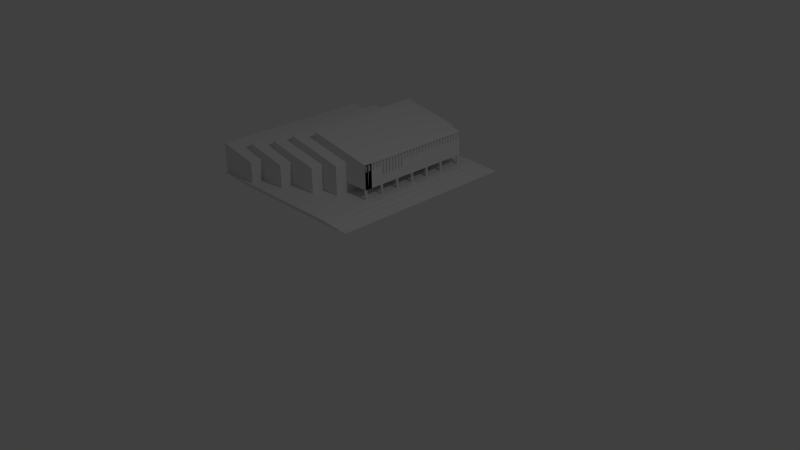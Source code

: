 # Source: BibliotecaCentral.blend  (saved by Blender 2.74.0; exported with 4.5.12 LTS)
import bpy
from mathutils import Matrix  # noqa: F401  (used for matrix-valued properties, if any)

bpy.ops.wm.read_factory_settings(use_empty=True)
scene = bpy.context.scene
scene.name = 'Scene'

# ---- collections
col_collection_1 = bpy.data.collections.new('Collection 1'); scene.collection.children.link(col_collection_1)

# ---- world
world_world = bpy.data.worlds.new('World'); scene.world = world_world
world_world.color = (0.05088, 0.05088, 0.05088)
world_world.use_sun_shadow = False
world_world.sun_shadow_jitter_overblur = 0.0
world_world.cycles.sampling_method = 'MANUAL'
world_world.cycles.sample_map_resolution = 256

# ---- cameras
cam_camera = bpy.data.cameras.new('Camera')
cam_camera.clip_end = 100.0
cam_camera.lens = 35.0
cam_camera.sensor_width = 32.0
cam_camera.sensor_height = 18.0
cam_camera.ortho_scale = 7.314
cam_camera.dof.focus_distance = 0.0
cam_camera.dof.aperture_fstop = 128.0

# ---- lights
light_lamp = bpy.data.lights.new('Lamp', 'POINT')
light_lamp.transmission_factor = 0.0
light_lamp.cutoff_distance = 30.0
light_lamp.energy = 100.0
light_lamp.shadow_buffer_clip_start = 1.001
light_lamp.shadow_soft_size = 0.1
light_lamp.shadow_maximum_resolution = 0.006
light_lamp.use_absolute_resolution = True
light_lamp.cycles.use_multiple_importance_sampling = False

# ---- meshes
me_cube = bpy.data.meshes.new('Cube')
me_cube.from_pydata([(-1.0, -1.0, 0.8322), (-1.0, -1.0, 1.616), (-1.0, 1.0, 0.8322), (-1.0, 1.0, 1.616), (1.0, -1.0, 0.8322), (1.0, -1.0, 1.616), (1.0, 1.0, 0.8322), (1.0, 1.0, 1.616)], [], [(1, 3, 2, 0), (3, 7, 6, 2), (7, 5, 4, 6), (5, 1, 0, 4), (0, 2, 6, 4), (5, 7, 3, 1)])
_uv = me_cube.uv_layers.new(name='UVMap')
_uv.uv.foreach_set('vector', [0.6665, 0.3335, 0.3335, 0.3335, 0.3335, 0.6665, 0.6665, 0.6665, 0.3331, 0.0001998, 0.0001998, 0.0001998, 0.0001998, 0.3331, 0.3331, 0.3331, 0.0001998, 0.3335, 0.3331, 0.3335, 0.3331, 0.6665, 0.0001998, 0.6665, 0.3335, 0.0001998, 0.6665, 0.0001998, 0.6665, 0.3331, 0.3335, 0.3331, 0.3331, 0.9998, 0.3331, 0.6669, 0.0001998, 0.6669, 0.0001998, 0.9998, 0.9624, 6.205, -5.712, 6.205, -5.462, -0.116, 1.212, -0.116])
me_cube.use_remesh_preserve_volume = False
me_cube.use_remesh_preserve_attributes = False
me_cube.use_mirror_vertex_groups = False
me_cube.use_paint_bone_selection = False
me_cube.use_paint_mask = True
me_cube.update()
me_cube_001 = bpy.data.meshes.new('Cube.001')
me_cube_001.from_pydata([(-8.172, -1.437, 0.2993), (-8.172, 0.9633, -0.3607), (-8.172, 0.9633, 0.2993), (-7.172, -1.437, -0.3607), (-7.172, -1.437, 0.09933), (-7.172, 0.9633, 0.09933), (-7.172, 0.9633, -0.3607), (-8.172, -1.437, -0.3607), (-8.372, -1.637, 0.2093), (-8.372, 0.7633, -0.3607), (-8.372, 0.7633, 0.2093), (-7.472, -1.637, -0.3607), (-7.472, -1.637, 0.03933), (-7.472, 0.7633, 0.03933), (-7.472, 0.7633, -0.3607), (-8.372, -1.637, -0.3607), (-8.672, -1.837, 0.1493), (-8.672, 0.6633, -0.3607), (-8.672, 0.6633, 0.1493), (-7.952, -1.837, -0.3607), (-7.952, -1.837, -0.0006721), (-7.952, 0.6633, -0.0006721), (-7.952, 0.6633, -0.3607), (-8.672, -1.837, -0.3607), (-9.072, -2.037, 0.09933), (-9.072, 0.5633, -0.3607), (-9.072, 0.5633, 0.09933), (-8.402, -2.037, -0.3607), (-8.402, -2.037, -0.03067), (-8.402, 0.5633, -0.03067), (-8.402, 0.5633, -0.3607), (-9.072, -2.037, -0.3607), (-6.802, -1.238, -0.3679), (-6.802, -1.238, -0.2109), (-6.802, -1.208, -0.3679), (-6.802, -1.208, -0.2109), (-6.772, -1.238, -0.3679), (-6.772, -1.238, -0.2109), (-6.772, -1.208, -0.3679), (-6.772, -1.208, -0.2109), (-6.802, -0.9377, -0.3679), (-6.802, -0.9377, -0.2109), (-6.802, -0.9077, -0.3679), (-6.802, -0.9077, -0.2109), (-6.772, -0.9377, -0.3679), (-6.772, -0.9377, -0.2109), (-6.772, -0.9077, -0.3679), (-6.772, -0.9077, -0.2109), (-6.802, -0.6377, -0.3679), (-6.802, -0.6377, -0.2109), (-6.802, -0.6077, -0.3679), (-6.802, -0.6077, -0.2109), (-6.772, -0.6377, -0.3679), (-6.772, -0.6377, -0.2109), (-6.772, -0.6077, -0.3679), (-6.772, -0.6077, -0.2109), (-6.802, -0.3377, -0.3679), (-6.802, -0.3377, -0.2109), (-6.802, -0.3077, -0.3679), (-6.802, -0.3077, -0.2109), (-6.772, -0.3377, -0.3679), (-6.772, -0.3377, -0.2109), (-6.772, -0.3077, -0.3679), (-6.772, -0.3077, -0.2109), (-6.802, -0.03771, -0.3679), (-6.802, -0.03771, -0.2109), (-6.802, -0.00771, -0.3679), (-6.802, -0.00771, -0.2109), (-6.772, -0.03771, -0.3679), (-6.772, -0.03771, -0.2109), (-6.772, -0.00771, -0.3679), (-6.772, -0.00771, -0.2109), (-6.802, 0.2623, -0.3679), (-6.802, 0.2623, -0.2109), (-6.802, 0.2923, -0.3679), (-6.802, 0.2923, -0.2109), (-6.772, 0.2623, -0.3679), (-6.772, 0.2623, -0.2109), (-6.772, 0.2923, -0.3679), (-6.772, 0.2923, -0.2109), (-6.802, 0.6323, -0.3679), (-6.802, 0.6323, -0.2109), (-6.802, 0.6623, -0.3679), (-6.802, 0.6623, -0.2109), (-6.772, 0.6323, -0.3679), (-6.772, 0.6323, -0.2109), (-6.772, 0.6623, -0.3679), (-6.772, 0.6623, -0.2109), (-6.772, 0.6863, -0.2107), (-6.772, 0.6863, 0.1693), (-6.772, -1.237, 0.1693), (-6.772, -1.237, -0.2107), (-7.872, 0.6863, 0.3793), (-7.872, 0.6863, -0.2107), (-7.872, -1.237, 0.3793), (-7.872, -1.237, -0.2107), (-7.872, -0.2867, 0.3793), (-7.872, -0.2867, -0.2107), (-6.772, -0.2867, -0.2107), (-6.772, -0.2867, 0.1693), (-7.872, -0.7617, -0.2107), (-6.772, -0.7617, 0.1693), (-7.872, -0.7617, 0.3793), (-6.772, -0.7617, -0.2107), (-7.872, 0.1883, 0.3793), (-6.772, 0.1883, -0.2107), (-7.872, 0.1883, -0.2107), (-6.772, 0.1883, 0.1693), (-7.872, -0.9992, -0.2107), (-6.772, -0.9992, 0.1693), (-7.872, -0.9992, 0.3793), (-6.772, -0.9992, -0.2107), (-7.872, -0.5242, 0.3793), (-6.772, -0.5242, -0.2107), (-7.872, -0.5242, -0.2107), (-6.772, -0.5242, 0.1693), (-7.872, 0.4258, 0.3793), (-6.772, 0.4258, -0.2107), (-7.872, 0.4258, -0.2107), (-6.772, 0.4258, 0.1693), (-7.872, -1.118, -0.2107), (-6.772, -1.118, 0.1693), (-7.872, -1.118, 0.3793), (-6.772, -1.118, -0.2107), (-7.872, -0.8804, 0.3793), (-6.772, -0.8804, -0.2107), (-7.872, -0.8804, -0.2107), (-6.772, -0.8804, 0.1693), (-7.872, -0.6429, -0.2107), (-6.772, -0.6429, 0.1693), (-7.872, -0.6429, 0.3793), (-6.772, -0.6429, -0.2107), (-7.872, -0.4054, 0.3793), (-6.772, -0.4054, -0.2107), (-7.872, -0.4054, -0.2107), (-6.772, -0.4054, 0.1693), (-7.872, -0.04918, -0.2107), (-6.772, -0.04918, 0.1693), (-7.872, -0.04918, 0.3793), (-6.772, -0.04918, -0.2107), (-7.872, -0.1679, -0.2107), (-6.772, -0.1679, 0.1693), (-7.872, -0.1679, 0.3793), (-6.772, -0.1679, -0.2107), (-7.872, 0.06957, 0.3793), (-6.772, 0.06957, -0.2107), (-7.872, 0.06957, -0.2107), (-6.772, 0.06957, 0.1693), (-7.872, 0.3071, -0.2107), (-6.772, 0.3071, 0.1693), (-7.872, 0.3071, 0.3793), (-6.772, 0.3071, -0.2107), (-7.872, 0.5446, 0.3793), (-6.772, 0.5446, -0.2107), (-7.872, 0.5446, -0.2107), (-6.772, 0.5446, 0.1693), (-7.872, -1.177, -0.2107), (-6.772, -1.177, 0.1693), (-7.872, -1.177, 0.3793), (-6.772, -1.177, -0.2107), (-7.872, -1.059, 0.3793), (-6.772, -1.059, -0.2107), (-7.872, -1.059, -0.2107), (-6.772, -1.059, 0.1693), (-7.872, -0.9398, -0.2107), (-6.772, -0.9398, 0.1693), (-7.872, -0.9398, 0.3793), (-6.772, -0.9398, -0.2107), (-7.872, -0.8211, 0.3793), (-6.772, -0.8211, -0.2107), (-7.872, -0.8211, -0.2107), (-6.772, -0.8211, 0.1693), (-7.872, -0.7023, -0.2107), (-6.772, -0.7023, 0.1693), (-7.872, -0.7023, 0.3793), (-6.772, -0.7023, -0.2107), (-7.872, -0.5836, 0.3793), (-6.772, -0.5836, -0.2107), (-7.872, -0.5836, -0.2107), (-6.772, -0.5836, 0.1693), (-7.872, -0.4648, -0.2107), (-6.772, -0.4648, 0.1693), (-7.872, -0.4648, 0.3793), (-6.772, -0.4648, -0.2107), (-7.872, -0.3461, 0.3793), (-6.772, -0.3461, -0.2107), (-7.872, -0.3461, -0.2107), (-6.772, -0.3461, 0.1693), (-7.872, -0.2273, -0.2107), (-6.772, -0.2273, 0.1693), (-7.872, -0.2273, 0.3793), (-6.772, -0.2273, -0.2107), (-7.872, -0.1086, 0.3793), (-6.772, -0.1086, -0.2107), (-7.872, -0.1086, -0.2107), (-6.772, -0.1086, 0.1693), (-7.872, 0.0102, -0.2107), (-6.772, 0.0102, 0.1693), (-7.872, 0.0102, 0.3793), (-6.772, 0.0102, -0.2107), (-7.872, 0.1289, 0.3793), (-6.772, 0.1289, -0.2107), (-7.872, 0.1289, -0.2107), (-6.772, 0.1289, 0.1693), (-7.872, 0.2477, -0.2107), (-6.772, 0.2477, 0.1693), (-7.872, 0.2477, 0.3793), (-6.772, 0.2477, -0.2107), (-7.872, 0.3664, 0.3793), (-6.772, 0.3664, -0.2107), (-7.872, 0.3664, -0.2107), (-6.772, 0.3664, 0.1693), (-7.872, 0.4852, -0.2107), (-6.772, 0.4852, 0.1693), (-7.872, 0.4852, 0.3793), (-6.772, 0.4852, -0.2107), (-7.872, 0.6099, 0.3793), (-6.772, 0.6099, -0.2107), (-7.872, 0.6099, -0.2107), (-6.772, 0.6099, 0.1693), (-6.772, -1.23, 0.1622), (-6.772, -1.23, 0.04644), (-6.772, -1.184, 0.1622), (-6.772, -1.184, 0.04644), (-6.772, -1.237, 0.1693), (-6.772, -1.237, -0.2107), (-6.772, -1.177, 0.1693), (-6.772, -1.177, -0.2107), (-6.772, -1.23, 0.1622), (-6.772, -1.23, 0.04644), (-6.772, -1.184, 0.1622), (-6.772, -1.184, 0.04644), (-6.772, -1.177, 0.1693), (-6.772, -1.177, -0.2107), (-6.772, -1.117, 0.1693), (-6.772, -1.117, -0.2107), (-6.772, -1.17, 0.1622), (-6.772, -1.17, 0.04644), (-6.772, -1.124, 0.1622), (-6.772, -1.124, 0.04644), (-7.772, -1.23, 0.1622), (-7.772, -1.23, 0.04644), (-7.772, -1.184, 0.1622), (-7.772, -1.184, 0.04644), (-7.772, -1.17, 0.1622), (-7.772, -1.17, 0.04644), (-7.772, -1.124, 0.1622), (-7.772, -1.124, 0.04644), (-6.772, -1.17, 0.1622), (-6.772, -1.17, 0.04644), (-6.772, -1.124, 0.1622), (-6.772, -1.124, 0.04644), (-6.772, -1.177, 0.1693), (-6.772, -1.177, -0.2107), (-6.772, -1.117, 0.1693), (-6.772, -1.117, -0.2107), (-6.772, -1.17, 0.1622), (-6.772, -1.17, 0.04644), (-6.772, -1.124, 0.1622), (-6.772, -1.124, 0.04644), (-6.772, -1.11, 0.1622), (-6.772, -1.11, 0.04644), (-6.772, -1.064, 0.1622), (-6.772, -1.064, 0.04644), (-6.772, -1.117, 0.1693), (-6.772, -1.117, -0.2107), (-6.772, -1.057, 0.1693), (-6.772, -1.057, -0.2107), (-6.772, -1.11, 0.1622), (-6.772, -1.11, 0.04644), (-6.772, -1.064, 0.1622), (-6.772, -1.064, 0.04644), (-6.772, -1.05, 0.1622), (-6.772, -1.05, 0.04644), (-6.772, -1.004, 0.1622), (-6.772, -1.004, 0.04644), (-6.772, -1.057, 0.1693), (-6.772, -1.057, -0.2107), (-6.772, -0.9973, 0.1693), (-6.772, -0.9973, -0.2107), (-6.772, -1.05, 0.1622), (-6.772, -1.05, 0.04644), (-6.772, -1.004, 0.1622), (-6.772, -1.004, 0.04644), (-6.772, -0.9896, 0.1622), (-6.772, -0.9896, 0.04644), (-6.772, -0.9444, 0.1622), (-6.772, -0.9444, 0.04644), (-6.772, -0.9967, 0.1693), (-6.772, -0.9967, -0.2107), (-6.772, -0.9373, 0.1693), (-6.772, -0.9373, -0.2107), (-6.772, -0.9896, 0.1622), (-6.772, -0.9896, 0.04644), (-6.772, -0.9444, 0.1622), (-6.772, -0.9444, 0.04644), (-6.772, -0.9296, 0.1622), (-6.772, -0.9296, -0.07356), (-6.772, -0.8844, 0.1622), (-6.772, -0.8844, -0.07356), (-6.772, -0.9367, 0.1693), (-6.772, -0.9367, -0.2107), (-6.772, -0.8773, 0.1693), (-6.772, -0.8773, -0.2107), (-6.772, -0.9296, 0.1622), (-6.772, -0.9296, -0.07356), (-6.772, -0.8844, 0.1622), (-6.772, -0.8844, -0.07356), (-6.772, -0.8696, 0.1622), (-6.772, -0.8696, -0.07356), (-6.772, -0.8244, 0.1622), (-6.772, -0.8244, -0.07356), (-6.772, -0.8767, 0.1693), (-6.772, -0.8767, -0.2107), (-6.772, -0.8173, 0.1693), (-6.772, -0.8173, -0.2107), (-6.772, -0.8696, 0.1622), (-6.772, -0.8696, -0.07356), (-6.772, -0.8244, 0.1622), (-6.772, -0.8244, -0.07356), (-6.772, -0.8096, 0.1622), (-6.772, -0.8096, -0.07356), (-6.772, -0.7644, 0.1622), (-6.772, -0.7644, -0.07356), (-6.772, -0.8167, 0.1693), (-6.772, -0.8167, -0.2107), (-6.772, -0.7573, 0.1693), (-6.772, -0.7573, -0.2107), (-6.772, -0.8096, 0.1622), (-6.772, -0.8096, -0.07356), (-6.772, -0.7644, 0.1622), (-6.772, -0.7644, -0.07356), (-6.772, -0.7496, 0.1622), (-6.772, -0.7496, -0.07356), (-6.772, -0.7044, 0.1622), (-6.772, -0.7044, -0.07356), (-6.772, -0.7567, 0.1693), (-6.772, -0.7567, -0.2107), (-6.772, -0.6973, 0.1693), (-6.772, -0.6973, -0.2107), (-6.772, -0.7496, 0.1622), (-6.772, -0.7496, -0.07356), (-6.772, -0.7044, 0.1622), (-6.772, -0.7044, -0.07356), (-6.772, -0.6896, 0.1622), (-6.772, -0.6896, -0.07356), (-6.772, -0.6444, 0.1622), (-6.772, -0.6444, -0.07356), (-6.772, -0.6967, 0.1693), (-6.772, -0.6967, -0.2107), (-6.772, -0.6373, 0.1693), (-6.772, -0.6373, -0.2107), (-6.772, -0.6896, 0.1622), (-6.772, -0.6896, -0.07356), (-6.772, -0.6444, 0.1622), (-6.772, -0.6444, -0.07356), (-6.772, -0.6296, 0.1622), (-6.772, -0.6296, -0.07356), (-6.772, -0.5844, 0.1622), (-6.772, -0.5844, -0.07356), (-6.772, -0.6367, 0.1693), (-6.772, -0.6367, -0.2107), (-6.772, -0.5773, 0.1693), (-6.772, -0.5773, -0.2107), (-6.772, -0.6296, 0.1622), (-6.772, -0.6296, -0.07356), (-6.772, -0.5844, 0.1622), (-6.772, -0.5844, -0.07356), (-6.772, -0.5696, 0.1622), (-6.772, -0.5696, -0.07356), (-6.772, -0.5244, 0.1622), (-6.772, -0.5244, -0.07356), (-6.772, -0.5767, 0.1693), (-6.772, -0.5767, -0.2107), (-6.772, -0.5173, 0.1693), (-6.772, -0.5173, -0.2107), (-6.772, -0.5696, 0.1622), (-6.772, -0.5696, -0.07356), (-6.772, -0.5244, 0.1622), (-6.772, -0.5244, -0.07356), (-6.772, -0.5096, 0.1622), (-6.772, -0.5096, 0.04644), (-6.772, -0.4644, 0.1622), (-6.772, -0.4644, 0.04644), (-6.772, -0.5167, 0.1693), (-6.772, -0.5167, -0.2107), (-6.772, -0.4573, 0.1693), (-6.772, -0.4573, -0.2107), (-6.772, -0.5096, 0.1622), (-6.772, -0.5096, 0.04644), (-6.772, -0.4644, 0.1622), (-6.772, -0.4644, 0.04644), (-6.772, -0.4496, 0.1622), (-6.772, -0.4496, 0.04644), (-6.772, -0.4044, 0.1622), (-6.772, -0.4044, 0.04644), (-6.772, -0.4567, 0.1693), (-6.772, -0.4567, -0.2107), (-6.772, -0.3973, 0.1693), (-6.772, -0.3973, -0.2107), (-6.772, -0.4496, 0.1622), (-6.772, -0.4496, 0.04644), (-6.772, -0.4044, 0.1622), (-6.772, -0.4044, 0.04644), (-6.772, -0.3896, 0.1622), (-6.772, -0.3896, 0.04644), (-6.772, -0.3444, 0.1622), (-6.772, -0.3444, 0.04644), (-6.772, -0.3967, 0.1693), (-6.772, -0.3967, -0.2107), (-6.772, -0.3373, 0.1693), (-6.772, -0.3373, -0.2107), (-6.772, -0.3896, 0.1622), (-6.772, -0.3896, 0.04644), (-6.772, -0.3444, 0.1622), (-6.772, -0.3444, 0.04644), (-6.772, -0.3296, 0.1622), (-6.772, -0.3296, 0.04644), (-6.772, -0.2844, 0.1622), (-6.772, -0.2844, 0.04644), (-6.772, -0.3367, 0.1693), (-6.772, -0.3367, -0.2107), (-6.772, -0.2773, 0.1693), (-6.772, -0.2773, -0.2107), (-6.772, -0.3296, 0.1622), (-6.772, -0.3296, 0.04644), (-6.772, -0.2844, 0.1622), (-6.772, -0.2844, 0.04644), (-6.772, -0.2696, 0.1622), (-6.772, -0.2696, 0.04644), (-6.772, -0.2244, 0.1622), (-6.772, -0.2244, 0.04644), (-6.772, -0.2767, 0.1693), (-6.772, -0.2767, -0.2107), (-6.772, -0.2173, 0.1693), (-6.772, -0.2173, -0.2107), (-6.772, -0.2696, 0.1622), (-6.772, -0.2696, 0.04644), (-6.772, -0.2244, 0.1622), (-6.772, -0.2244, 0.04644), (-6.772, -0.2096, 0.1622), (-6.772, -0.2096, 0.04644), (-6.772, -0.1644, 0.1622), (-6.772, -0.1644, 0.04644), (-6.772, -0.2167, 0.1693), (-6.772, -0.2167, -0.2107), (-6.772, -0.1573, 0.1693), (-6.772, -0.1573, -0.2107), (-6.772, -0.2096, 0.1622), (-6.772, -0.2096, 0.04644), (-6.772, -0.1644, 0.1622), (-6.772, -0.1644, 0.04644), (-6.772, -0.1496, 0.1622), (-6.772, -0.1496, 0.04644), (-6.772, -0.1044, 0.1622), (-6.772, -0.1044, 0.04644), (-6.772, -0.1567, 0.1693), (-6.772, -0.1567, -0.2107), (-6.772, -0.0973, 0.1693), (-6.772, -0.0973, -0.2107), (-6.772, -0.1496, 0.1622), (-6.772, -0.1496, 0.04644), (-6.772, -0.1044, 0.1622), (-6.772, -0.1044, 0.04644), (-6.772, -0.08956, 0.1622), (-6.772, -0.08956, 0.04644), (-6.772, -0.04442, 0.1622), (-6.772, -0.04442, 0.04644), (-6.772, -0.09668, 0.1693), (-6.772, -0.09668, -0.2107), (-6.772, -0.0373, 0.1693), (-6.772, -0.0373, -0.2107), (-6.772, -0.08956, 0.1622), (-6.772, -0.08956, 0.04644), (-6.772, -0.04442, 0.1622), (-6.772, -0.04442, 0.04644), (-6.772, -0.02956, 0.1622), (-6.772, -0.02956, 0.04644), (-6.772, 0.01558, 0.1622), (-6.772, 0.01558, 0.04644), (-6.772, -0.03668, 0.1693), (-6.772, -0.03668, -0.2107), (-6.772, 0.0227, 0.1693), (-6.772, 0.0227, -0.2107), (-6.772, -0.02956, 0.1622), (-6.772, -0.02956, 0.04644), (-6.772, 0.01558, 0.1622), (-6.772, 0.01558, 0.04644), (-6.772, 0.03044, 0.1622), (-6.772, 0.03044, 0.04644), (-6.772, 0.07558, 0.1622), (-6.772, 0.07558, 0.04644), (-6.772, 0.02332, 0.1693), (-6.772, 0.02332, -0.2107), (-6.772, 0.0827, 0.1693), (-6.772, 0.0827, -0.2107), (-6.772, 0.03044, 0.1622), (-6.772, 0.03044, 0.04644), (-6.772, 0.07558, 0.1622), (-6.772, 0.07558, 0.04644), (-6.772, 0.09044, 0.1622), (-6.772, 0.09044, 0.04644), (-6.772, 0.1356, 0.1622), (-6.772, 0.1356, 0.04644), (-6.772, 0.08332, 0.1693), (-6.772, 0.08332, -0.2107), (-6.772, 0.1427, 0.1693), (-6.772, 0.1427, -0.2107), (-6.772, 0.09044, 0.1622), (-6.772, 0.09044, 0.04644), (-6.772, 0.1356, 0.1622), (-6.772, 0.1356, 0.04644), (-6.772, 0.1504, 0.1622), (-6.772, 0.1504, 0.04644), (-6.772, 0.1956, 0.1622), (-6.772, 0.1956, 0.04644), (-6.772, 0.1433, 0.1693), (-6.772, 0.1433, -0.2107), (-6.772, 0.2027, 0.1693), (-6.772, 0.2027, -0.2107), (-6.772, 0.1504, 0.1622), (-6.772, 0.1504, 0.04644), (-6.772, 0.1956, 0.1622), (-6.772, 0.1956, 0.04644), (-6.772, 0.2104, 0.1622), (-6.772, 0.2104, 0.04644), (-6.772, 0.2556, 0.1622), (-6.772, 0.2556, 0.04644), (-6.772, 0.2033, 0.1693), (-6.772, 0.2033, -0.2107), (-6.772, 0.2627, 0.1693), (-6.772, 0.2627, -0.2107), (-6.772, 0.2104, 0.1622), (-6.772, 0.2104, 0.04644), (-6.772, 0.2556, 0.1622), (-6.772, 0.2556, 0.04644), (-6.772, 0.2704, 0.1622), (-6.772, 0.2704, 0.04644), (-6.772, 0.3156, 0.1622), (-6.772, 0.3156, 0.04644), (-6.772, 0.2633, 0.1693), (-6.772, 0.2633, -0.2107), (-6.772, 0.3227, 0.1693), (-6.772, 0.3227, -0.2107), (-6.772, 0.2704, 0.1622), (-6.772, 0.2704, 0.04644), (-6.772, 0.3156, 0.1622), (-6.772, 0.3156, 0.04644), (-6.772, 0.3304, 0.1622), (-6.772, 0.3304, 0.04644), (-6.772, 0.3756, 0.1622), (-6.772, 0.3756, 0.04644), (-6.772, 0.3233, 0.1693), (-6.772, 0.3233, -0.2107), (-6.772, 0.3827, 0.1693), (-6.772, 0.3827, -0.2107), (-6.772, 0.3304, 0.1622), (-6.772, 0.3304, 0.04644), (-6.772, 0.3756, 0.1622), (-6.772, 0.3756, 0.04644), (-6.772, 0.3904, 0.1622), (-6.772, 0.3904, 0.04644), (-6.772, 0.4356, 0.1622), (-6.772, 0.4356, 0.04644), (-6.772, 0.3833, 0.1693), (-6.772, 0.3833, -0.2107), (-6.772, 0.4427, 0.1693), (-6.772, 0.4427, -0.2107), (-6.772, 0.3904, 0.1622), (-6.772, 0.3904, 0.04644), (-6.772, 0.4356, 0.1622), (-6.772, 0.4356, 0.04644), (-6.772, 0.4504, 0.1622), (-6.772, 0.4504, 0.04644), (-6.772, 0.4956, 0.1622), (-6.772, 0.4956, 0.04644), (-6.772, 0.4433, 0.1693), (-6.772, 0.4433, -0.2107), (-6.772, 0.5027, 0.1693), (-6.772, 0.5027, -0.2107), (-6.772, 0.4504, 0.1622), (-6.772, 0.4504, 0.04644), (-6.772, 0.4956, 0.1622), (-6.772, 0.4956, 0.04644), (-6.772, 0.5104, 0.1622), (-6.772, 0.5104, 0.04644), (-6.772, 0.5556, 0.1622), (-6.772, 0.5556, 0.04644), (-6.772, 0.5033, 0.1693), (-6.772, 0.5033, -0.2107), (-6.772, 0.5627, 0.1693), (-6.772, 0.5627, -0.2107), (-6.772, 0.5104, 0.1622), (-6.772, 0.5104, 0.04644), (-6.772, 0.5556, 0.1622), (-6.772, 0.5556, 0.04644), (-6.772, 0.5704, 0.1622), (-6.772, 0.5704, 0.04644), (-6.772, 0.6156, 0.1622), (-6.772, 0.6156, 0.04644), (-6.772, 0.5633, 0.1693), (-6.772, 0.5633, -0.2107), (-6.772, 0.6227, 0.1693), (-6.772, 0.6227, -0.2107), (-6.772, 0.5704, 0.1622), (-6.772, 0.5704, 0.04644), (-6.772, 0.6156, 0.1622), (-6.772, 0.6156, 0.04644), (-6.772, 0.6304, 0.1622), (-6.772, 0.6304, 0.04644), (-6.772, 0.6756, 0.1622), (-6.772, 0.6756, 0.04644), (-6.772, 0.6233, 0.1693), (-6.772, 0.6233, -0.2107), (-6.772, 0.6827, 0.1693), (-6.772, 0.6827, -0.2107), (-6.772, 0.6304, 0.1622), (-6.772, 0.6304, 0.04644), (-6.772, 0.6756, 0.1622), (-6.772, 0.6756, 0.04644), (-6.794, -1.23, 0.1622), (-6.794, -1.23, 0.04644), (-6.794, -1.184, 0.1622), (-6.794, -1.184, 0.04644), (-6.794, -1.17, 0.1622), (-6.794, -1.17, 0.04644), (-6.794, -1.124, 0.1622), (-6.794, -1.124, 0.04644), (-6.794, -1.11, 0.1622), (-6.794, -1.11, 0.04644), (-6.794, -1.064, 0.1622), (-6.794, -1.064, 0.04644), (-6.794, -1.05, 0.1622), (-6.794, -1.05, 0.04644), (-6.794, -1.004, 0.1622), (-6.794, -1.004, 0.04644), (-6.794, -0.9896, 0.1622), (-6.794, -0.9896, 0.04644), (-6.794, -0.9444, 0.1622), (-6.794, -0.9444, 0.04644), (-6.794, -0.9296, 0.1622), (-6.794, -0.9296, -0.07356), (-6.794, -0.8844, 0.1622), (-6.794, -0.8844, -0.07356), (-6.794, -0.8696, 0.1622), (-6.794, -0.8696, -0.07356), (-6.794, -0.8244, 0.1622), (-6.794, -0.8244, -0.07356), (-6.794, -0.8096, 0.1622), (-6.794, -0.8096, -0.07356), (-6.794, -0.7644, 0.1622), (-6.794, -0.7644, -0.07356), (-6.794, -0.7496, 0.1622), (-6.794, -0.7496, -0.07356), (-6.794, -0.7044, 0.1622), (-6.794, -0.7044, -0.07356), (-6.794, -0.6896, 0.1622), (-6.794, -0.6896, -0.07356), (-6.794, -0.6444, 0.1622), (-6.794, -0.6444, -0.07356), (-6.794, -0.6296, 0.1622), (-6.794, -0.6296, -0.07356), (-6.794, -0.5844, 0.1622), (-6.794, -0.5844, -0.07356), (-6.794, -0.5696, 0.1622), (-6.794, -0.5696, -0.07356), (-6.794, -0.5244, 0.1622), (-6.794, -0.5244, -0.07356), (-6.794, -0.5096, 0.1622), (-6.794, -0.5096, 0.04644), (-6.794, -0.4644, 0.1622), (-6.794, -0.4644, 0.04644), (-6.794, -0.4496, 0.1622), (-6.794, -0.4496, 0.04644), (-6.794, -0.4044, 0.1622), (-6.794, -0.4044, 0.04644), (-6.794, -0.3896, 0.1622), (-6.794, -0.3896, 0.04644), (-6.794, -0.3444, 0.1622), (-6.794, -0.3444, 0.04644), (-6.794, -0.3296, 0.1622), (-6.794, -0.3296, 0.04644), (-6.794, -0.2844, 0.1622), (-6.794, -0.2844, 0.04644), (-6.794, -0.2696, 0.1622), (-6.794, -0.2696, 0.04644), (-6.794, -0.2244, 0.1622), (-6.794, -0.2244, 0.04644), (-6.794, -0.2096, 0.1622), (-6.794, -0.2096, 0.04644), (-6.794, -0.1644, 0.1622), (-6.794, -0.1644, 0.04644), (-6.794, -0.1496, 0.1622), (-6.794, -0.1496, 0.04644), (-6.794, -0.1044, 0.1622), (-6.794, -0.1044, 0.04644), (-6.794, -0.08956, 0.1622), (-6.794, -0.08956, 0.04644), (-6.794, -0.04442, 0.1622), (-6.794, -0.04442, 0.04644), (-6.794, -0.02956, 0.1622), (-6.794, -0.02956, 0.04644), (-6.794, 0.01558, 0.1622), (-6.794, 0.01558, 0.04644), (-6.794, 0.03044, 0.1622), (-6.794, 0.03044, 0.04644), (-6.794, 0.07558, 0.1622), (-6.794, 0.07558, 0.04644), (-6.794, 0.09044, 0.1622), (-6.794, 0.09044, 0.04644), (-6.794, 0.1356, 0.1622), (-6.794, 0.1356, 0.04644), (-6.794, 0.1504, 0.1622), (-6.794, 0.1504, 0.04644), (-6.794, 0.1956, 0.1622), (-6.794, 0.1956, 0.04644), (-6.794, 0.2104, 0.1622), (-6.794, 0.2104, 0.04644), (-6.794, 0.2556, 0.1622), (-6.794, 0.2556, 0.04644), (-6.794, 0.2704, 0.1622), (-6.794, 0.2704, 0.04644), (-6.794, 0.3156, 0.1622), (-6.794, 0.3156, 0.04644), (-6.794, 0.3304, 0.1622), (-6.794, 0.3304, 0.04644), (-6.794, 0.3756, 0.1622), (-6.794, 0.3756, 0.04644), (-6.794, 0.3904, 0.1622), (-6.794, 0.3904, 0.04644), (-6.794, 0.4356, 0.1622), (-6.794, 0.4356, 0.04644), (-6.794, 0.4504, 0.1622), (-6.794, 0.4504, 0.04644), (-6.794, 0.4956, 0.1622), (-6.794, 0.4956, 0.04644), (-6.794, 0.5104, 0.1622), (-6.794, 0.5104, 0.04644), (-6.794, 0.5556, 0.1622), (-6.794, 0.5556, 0.04644), (-6.794, 0.5704, 0.1622), (-6.794, 0.5704, 0.04644), (-6.794, 0.6156, 0.1622), (-6.794, 0.6156, 0.04644), (-6.794, 0.6304, 0.1622), (-6.794, 0.6304, 0.04644), (-6.794, 0.6756, 0.1622), (-6.794, 0.6756, 0.04644)], [], [(2, 5, 6, 1), (0, 2, 1, 7), (4, 5, 2, 0), (7, 1, 6, 3), (5, 4, 3, 6), (4, 0, 7, 3), (10, 13, 14, 9), (8, 10, 9, 15), (12, 13, 10, 8), (15, 9, 14, 11), (13, 12, 11, 14), (12, 8, 15, 11), (18, 21, 22, 17), (16, 18, 17, 23), (20, 21, 18, 16), (23, 17, 22, 19), (21, 20, 19, 22), (20, 16, 23, 19), (26, 29, 30, 25), (24, 26, 25, 31), (28, 29, 26, 24), (31, 25, 30, 27), (29, 28, 27, 30), (28, 24, 31, 27), (33, 35, 34, 32), (35, 39, 38, 34), (39, 37, 36, 38), (37, 33, 32, 36), (32, 34, 38, 36), (37, 39, 35, 33), (41, 43, 42, 40), (43, 47, 46, 42), (47, 45, 44, 46), (45, 41, 40, 44), (40, 42, 46, 44), (45, 47, 43, 41), (49, 51, 50, 48), (51, 55, 54, 50), (55, 53, 52, 54), (53, 49, 48, 52), (48, 50, 54, 52), (53, 55, 51, 49), (57, 59, 58, 56), (59, 63, 62, 58), (63, 61, 60, 62), (61, 57, 56, 60), (56, 58, 62, 60), (61, 63, 59, 57), (65, 67, 66, 64), (67, 71, 70, 66), (71, 69, 68, 70), (69, 65, 64, 68), (64, 66, 70, 68), (69, 71, 67, 65), (73, 75, 74, 72), (75, 79, 78, 74), (79, 77, 76, 78), (77, 73, 72, 76), (72, 74, 78, 76), (77, 79, 75, 73), (81, 83, 82, 80), (83, 87, 86, 82), (87, 85, 84, 86), (85, 81, 80, 84), (80, 82, 86, 84), (85, 87, 83, 81), (219, 89, 92, 216), (92, 89, 88, 93), (216, 92, 93, 218), (218, 93, 88, 217), (599, 598, 742, 743), (90, 94, 95, 91), (186, 97, 98, 185), (184, 96, 97, 186), (187, 99, 96, 184), (171, 101, 102, 168), (168, 102, 100, 170), (170, 100, 103, 169), (202, 106, 105, 201), (200, 104, 106, 202), (203, 107, 104, 200), (162, 108, 111, 161), (160, 110, 108, 162), (163, 109, 110, 160), (179, 115, 112, 176), (176, 112, 114, 178), (178, 114, 113, 177), (210, 118, 117, 209), (208, 116, 118, 210), (211, 119, 116, 208), (157, 121, 122, 158), (158, 122, 120, 156), (156, 120, 123, 159), (164, 126, 125, 167), (166, 124, 126, 164), (165, 127, 124, 166), (172, 128, 131, 175), (174, 130, 128, 172), (173, 129, 130, 174), (181, 135, 132, 182), (182, 132, 134, 180), (180, 134, 133, 183), (195, 137, 138, 192), (192, 138, 136, 194), (194, 136, 139, 193), (188, 140, 143, 191), (190, 142, 140, 188), (189, 141, 142, 190), (197, 147, 144, 198), (198, 144, 146, 196), (196, 146, 145, 199), (205, 149, 150, 206), (206, 150, 148, 204), (204, 148, 151, 207), (212, 154, 153, 215), (214, 152, 154, 212), (213, 155, 152, 214), (95, 156, 159, 91), (94, 158, 156, 95), (90, 157, 158, 94), (121, 163, 160, 122), (122, 160, 162, 120), (120, 162, 161, 123), (109, 165, 166, 110), (110, 166, 164, 108), (108, 164, 167, 111), (126, 170, 169, 125), (124, 168, 170, 126), (127, 171, 168, 124), (101, 173, 174, 102), (102, 174, 172, 100), (100, 172, 175, 103), (128, 178, 177, 131), (130, 176, 178, 128), (129, 179, 176, 130), (114, 180, 183, 113), (112, 182, 180, 114), (115, 181, 182, 112), (135, 187, 184, 132), (132, 184, 186, 134), (134, 186, 185, 133), (99, 189, 190, 96), (96, 190, 188, 97), (97, 188, 191, 98), (140, 194, 193, 143), (142, 192, 194, 140), (141, 195, 192, 142), (136, 196, 199, 139), (138, 198, 196, 136), (137, 197, 198, 138), (147, 203, 200, 144), (144, 200, 202, 146), (146, 202, 201, 145), (106, 204, 207, 105), (104, 206, 204, 106), (107, 205, 206, 104), (149, 211, 208, 150), (150, 208, 210, 148), (148, 210, 209, 151), (119, 213, 214, 116), (116, 214, 212, 118), (118, 212, 215, 117), (154, 218, 217, 153), (152, 216, 218, 154), (155, 219, 216, 152), (221, 220, 90, 91), (220, 222, 157, 90), (223, 221, 91, 159), (222, 223, 159, 157), (237, 239, 247, 245), (229, 228, 224, 225), (228, 230, 226, 224), (231, 229, 225, 227), (239, 238, 246, 247), (237, 236, 232, 233), (236, 238, 234, 232), (239, 237, 233, 235), (238, 239, 235, 234), (242, 240, 241, 243), (246, 244, 245, 247), (238, 236, 244, 246), (236, 237, 245, 244), (231, 230, 242, 243), (229, 231, 243, 241), (230, 228, 240, 242), (228, 229, 241, 240), (477, 479, 703, 701), (257, 256, 252, 253), (256, 258, 254, 252), (259, 257, 253, 255), (258, 259, 255, 254), (358, 356, 660, 662), (269, 268, 264, 265), (268, 270, 266, 264), (271, 269, 265, 267), (270, 271, 267, 266), (608, 609, 745, 744), (281, 280, 276, 277), (280, 282, 278, 276), (283, 281, 277, 279), (282, 283, 279, 278), (537, 539, 723, 721), (293, 292, 288, 289), (292, 294, 290, 288), (295, 293, 289, 291), (294, 295, 291, 290), (287, 286, 638, 639), (305, 304, 300, 301), (304, 306, 302, 300), (307, 305, 301, 303), (306, 307, 303, 302), (418, 416, 680, 682), (317, 316, 312, 313), (316, 318, 314, 312), (319, 317, 313, 315), (318, 319, 315, 314), (296, 297, 641, 640), (329, 328, 324, 325), (328, 330, 326, 324), (331, 329, 325, 327), (330, 331, 327, 326), (347, 346, 658, 659), (341, 340, 336, 337), (340, 342, 338, 336), (343, 341, 337, 339), (342, 343, 339, 338), (597, 599, 743, 741), (353, 352, 348, 349), (352, 354, 350, 348), (355, 353, 349, 351), (354, 355, 351, 350), (478, 476, 700, 702), (365, 364, 360, 361), (364, 366, 362, 360), (367, 365, 361, 363), (366, 367, 363, 362), (356, 357, 661, 660), (377, 376, 372, 373), (376, 378, 374, 372), (379, 377, 373, 375), (378, 379, 375, 374), (407, 406, 678, 679), (389, 388, 384, 385), (388, 390, 386, 384), (391, 389, 385, 387), (390, 391, 387, 386), (538, 536, 720, 722), (401, 400, 396, 397), (400, 402, 398, 396), (403, 401, 397, 399), (402, 403, 399, 398), (285, 287, 639, 637), (413, 412, 408, 409), (412, 414, 410, 408), (415, 413, 409, 411), (414, 415, 411, 410), (416, 417, 681, 680), (425, 424, 420, 421), (424, 426, 422, 420), (427, 425, 421, 423), (426, 427, 423, 422), (467, 466, 698, 699), (437, 436, 432, 433), (436, 438, 434, 432), (439, 437, 433, 435), (438, 439, 435, 434), (345, 347, 659, 657), (449, 448, 444, 445), (448, 450, 446, 444), (451, 449, 445, 447), (450, 451, 447, 446), (598, 596, 740, 742), (461, 460, 456, 457), (460, 462, 458, 456), (463, 461, 457, 459), (462, 463, 459, 458), (476, 477, 701, 700), (473, 472, 468, 469), (472, 474, 470, 468), (475, 473, 469, 471), (474, 475, 471, 470), (527, 526, 718, 719), (485, 484, 480, 481), (484, 486, 482, 480), (487, 485, 481, 483), (486, 487, 483, 482), (405, 407, 679, 677), (497, 496, 492, 493), (496, 498, 494, 492), (499, 497, 493, 495), (498, 499, 495, 494), (286, 284, 636, 638), (509, 508, 504, 505), (508, 510, 506, 504), (511, 509, 505, 507), (510, 511, 507, 506), (536, 537, 721, 720), (521, 520, 516, 517), (520, 522, 518, 516), (523, 521, 517, 519), (522, 523, 519, 518), (587, 586, 738, 739), (533, 532, 528, 529), (532, 534, 530, 528), (535, 533, 529, 531), (534, 535, 531, 530), (465, 467, 699, 697), (545, 544, 540, 541), (544, 546, 542, 540), (547, 545, 541, 543), (546, 547, 543, 542), (223, 222, 622, 623), (557, 556, 552, 553), (556, 558, 554, 552), (559, 557, 553, 555), (558, 559, 555, 554), (346, 344, 656, 658), (569, 568, 564, 565), (568, 570, 566, 564), (571, 569, 565, 567), (570, 571, 567, 566), (596, 597, 741, 740), (581, 580, 576, 577), (580, 582, 578, 576), (583, 581, 577, 579), (582, 583, 579, 578), (525, 527, 719, 717), (593, 592, 588, 589), (592, 594, 590, 588), (595, 593, 589, 591), (594, 595, 591, 590), (275, 274, 634, 635), (605, 604, 600, 601), (604, 606, 602, 600), (607, 605, 601, 603), (606, 607, 603, 602), (406, 404, 676, 678), (617, 616, 612, 613), (616, 618, 614, 612), (619, 617, 613, 615), (618, 619, 615, 614), (622, 620, 621, 623), (626, 624, 625, 627), (630, 628, 629, 631), (634, 632, 633, 635), (638, 636, 637, 639), (642, 640, 641, 643), (646, 644, 645, 647), (650, 648, 649, 651), (654, 652, 653, 655), (658, 656, 657, 659), (662, 660, 661, 663), (666, 664, 665, 667), (670, 668, 669, 671), (674, 672, 673, 675), (678, 676, 677, 679), (682, 680, 681, 683), (686, 684, 685, 687), (690, 688, 689, 691), (694, 692, 693, 695), (698, 696, 697, 699), (702, 700, 701, 703), (706, 704, 705, 707), (710, 708, 709, 711), (714, 712, 713, 715), (718, 716, 717, 719), (722, 720, 721, 723), (726, 724, 725, 727), (730, 728, 729, 731), (734, 732, 733, 735), (738, 736, 737, 739), (742, 740, 741, 743), (746, 744, 745, 747), (298, 296, 640, 642), (548, 549, 725, 724), (417, 419, 683, 681), (539, 538, 722, 723), (488, 489, 705, 704), (610, 608, 744, 746), (357, 359, 663, 661), (479, 478, 702, 703), (428, 429, 685, 684), (297, 299, 643, 641), (550, 548, 724, 726), (419, 418, 682, 683), (368, 369, 665, 664), (490, 488, 704, 706), (609, 611, 747, 745), (359, 358, 662, 663), (308, 309, 645, 644), (430, 428, 684, 686), (549, 551, 727, 725), (299, 298, 642, 643), (248, 249, 625, 624), (370, 368, 664, 666), (489, 491, 707, 705), (611, 610, 746, 747), (310, 308, 644, 646), (560, 561, 729, 728), (429, 431, 687, 685), (551, 550, 726, 727), (500, 501, 709, 708), (250, 248, 624, 626), (369, 371, 667, 665), (491, 490, 706, 707), (440, 441, 689, 688), (562, 560, 728, 730), (309, 311, 647, 645), (431, 430, 686, 687), (380, 381, 669, 668), (502, 500, 708, 710), (249, 251, 627, 625), (371, 370, 666, 667), (320, 321, 649, 648), (442, 440, 688, 690), (561, 563, 731, 729), (311, 310, 646, 647), (260, 261, 629, 628), (382, 380, 668, 670), (501, 503, 711, 709), (251, 250, 626, 627), (572, 573, 733, 732), (322, 320, 648, 650), (441, 443, 691, 689), (563, 562, 730, 731), (512, 513, 713, 712), (262, 260, 628, 630), (381, 383, 671, 669), (503, 502, 710, 711), (452, 453, 693, 692), (574, 572, 732, 734), (321, 323, 651, 649), (392, 393, 673, 672), (443, 442, 690, 691), (514, 512, 712, 714), (261, 263, 631, 629), (383, 382, 670, 671), (332, 333, 653, 652), (454, 452, 692, 694), (573, 575, 735, 733), (323, 322, 650, 651), (272, 273, 633, 632), (394, 392, 672, 674), (513, 515, 715, 713), (263, 262, 630, 631), (220, 221, 621, 620), (584, 585, 737, 736), (334, 332, 652, 654), (453, 455, 695, 693), (575, 574, 734, 735), (524, 525, 717, 716), (274, 272, 632, 634), (393, 395, 675, 673), (464, 465, 697, 696), (222, 220, 620, 622), (515, 514, 714, 715), (586, 584, 736, 738), (333, 335, 655, 653), (455, 454, 694, 695), (404, 405, 677, 676), (526, 524, 716, 718), (273, 275, 635, 633), (395, 394, 674, 675), (344, 345, 657, 656), (221, 223, 623, 621), (466, 464, 696, 698), (585, 587, 739, 737), (335, 334, 654, 655), (284, 285, 637, 636)])
_uv = me_cube_001.uv_layers.new(name='UVMap')
_uv.uv.foreach_set('vector', [0.000391, 0.000391, 0.4918, 0.1314, 0.4918, 0.4329, 0.000391, 0.4329, 0.0, 0.0, 0.0, 0.0, 0.0, 0.0, 0.0, 0.0, 0.0001825, 0.0001826, 0.5304, 0.0001825, 0.5304, 0.2966, 0.0001825, 0.2966, 0.0, 0.0, 0.0, 0.0, 0.0, 0.0, 0.0, 0.0, 8.625, 1.5, 3.537e-05, 1.5, 3.537e-05, 0.5, 8.625, 0.5, 0.5261, 0.3228, 0.0001786, 0.463, 0.0001786, 0.0001786, 0.5261, 0.0001786, 0.4926, 0.5901, 0.5762, 0.000391, 0.7728, 0.000391, 0.7728, 0.5901, 0.0, 0.0, 0.0, 0.0, 0.0, 0.0, 0.0, 0.0, 0.0001826, 0.297, 0.5304, 0.297, 0.5304, 0.5633, 0.0001825, 0.5633, 0.0, 0.0, 0.0, 0.0, 0.0, 0.0, 0.0, 0.0, 0.923, 0.2052, 0.0001268, 0.2052, 0.0001268, 0.0001268, 0.923, 0.0001268, 0.9998, 0.3438, 0.5265, 0.463, 0.5265, 0.06329, 0.9998, 0.06329, 0.000391, 0.4337, 0.3542, 0.5319, 0.3542, 0.7678, 0.000391, 0.7678, 0.0, 0.0, 0.0, 0.0, 0.0, 0.0, 0.0, 0.0, 0.4254, 0.5636, 0.9777, 0.5636, 0.9777, 0.7774, 0.4254, 0.7774, 0.0, 0.0, 0.0, 0.0, 0.0, 0.0, 0.0, 0.0, 0.9614, 0.39, 0.0001268, 0.39, 0.0001268, 0.2055, 0.9614, 0.2055, 0.9577, 0.7158, 0.5791, 0.821, 0.5791, 0.4634, 0.9577, 0.4634, 0.7735, 0.4394, 0.8374, 0.000391, 0.9996, 0.000391, 0.9996, 0.4394, 0.0, 0.0, 0.0, 0.0, 0.0, 0.0, 0.0, 0.0, 0.4254, 0.7778, 0.9998, 0.7778, 0.9998, 0.9762, 0.4254, 0.9762, 0.0, 0.0, 0.0, 0.0, 0.0, 0.0, 0.0, 0.0, 0.9999, 0.5595, 0.0001268, 0.5595, 0.0001268, 0.3903, 0.9999, 0.3903, 0.9999, 0.6567, 9.566e-05, 0.9153, 9.566e-05, 9.566e-05, 0.9999, 9.566e-05, 0.0, 0.0, 0.0, 0.0, 0.0, 0.0, 0.0, 0.0, 0.0, 0.0, 0.0, 0.0, 0.0, 0.0, 0.0, 0.0, 0.8482, 0.5901, 0.8335, 0.5901, 0.8335, 0.4873, 0.8482, 0.4873, 0.0, 0.0, 0.0, 0.0, 0.0, 0.0, 0.0, 0.0, 0.0, 0.0, 0.0, 0.0, 0.0, 0.0, 0.0, 0.0, 0.0, 0.0, 0.0, 0.0, 0.0, 0.0, 0.0, 0.0, 0.0, 0.0, 0.0, 0.0, 0.0, 0.0, 0.0, 0.0, 0.0, 0.0, 0.0, 0.0, 0.0, 0.0, 0.0, 0.0, 0.6117, 0.8631, 0.597, 0.8631, 0.597, 0.7602, 0.6117, 0.7602, 0.0, 0.0, 0.0, 0.0, 0.0, 0.0, 0.0, 0.0, 0.0, 0.0, 0.0, 0.0, 0.0, 0.0, 0.0, 0.0, 0.0, 0.0, 0.0, 0.0, 0.0, 0.0, 0.0, 0.0, 0.0, 0.0, 0.0, 0.0, 0.0, 0.0, 0.0, 0.0, 0.0, 0.0, 0.0, 0.0, 0.0, 0.0, 0.0, 0.0, 0.5962, 0.8631, 0.5814, 0.8631, 0.5814, 0.7602, 0.5962, 0.7602, 0.0, 0.0, 0.0, 0.0, 0.0, 0.0, 0.0, 0.0, 0.0, 0.0, 0.0, 0.0, 0.0, 0.0, 0.0, 0.0, 0.0, 0.0, 0.0, 0.0, 0.0, 0.0, 0.0, 0.0, 0.0, 0.0, 0.0, 0.0, 0.0, 0.0, 0.0, 0.0, 0.0, 0.0, 0.0, 0.0, 0.0, 0.0, 0.0, 0.0, 0.837, 0.8631, 0.8222, 0.8631, 0.8222, 0.7602, 0.837, 0.7602, 0.0, 0.0, 0.0, 0.0, 0.0, 0.0, 0.0, 0.0, 0.0, 0.0, 0.0, 0.0, 0.0, 0.0, 0.0, 0.0, 0.0, 0.0, 0.0, 0.0, 0.0, 0.0, 0.0, 0.0, 0.0, 0.0, 0.0, 0.0, 0.0, 0.0, 0.0, 0.0, 0.0, 0.0, 0.0, 0.0, 0.0, 0.0, 0.0, 0.0, 0.372, 0.7058, 0.3573, 0.7058, 0.3573, 0.6029, 0.372, 0.6029, 0.0, 0.0, 0.0, 0.0, 0.0, 0.0, 0.0, 0.0, 0.0, 0.0, 0.0, 0.0, 0.0, 0.0, 0.0, 0.0, 0.0, 0.0, 0.0, 0.0, 0.0, 0.0, 0.0, 0.0, 0.0, 0.0, 0.0, 0.0, 0.0, 0.0, 0.0, 0.0, 0.0, 0.0, 0.0, 0.0, 0.0, 0.0, 0.0, 0.0, 0.372, 0.8095, 0.3573, 0.8095, 0.3573, 0.7066, 0.372, 0.7066, 0.0, 0.0, 0.0, 0.0, 0.0, 0.0, 0.0, 0.0, 0.0, 0.0, 0.0, 0.0, 0.0, 0.0, 0.0, 0.0, 0.0, 0.0, 0.0, 0.0, 0.0, 0.0, 0.0, 0.0, 0.0, 0.0, 0.0, 0.0, 0.0, 0.0, 0.0, 0.0, 0.0, 0.0, 0.0, 0.0, 0.0, 0.0, 0.0, 0.0, 0.3997, 0.5365, 0.385, 0.5365, 0.385, 0.4337, 0.3997, 0.4337, 0.0, 0.0, 0.0, 0.0, 0.0, 0.0, 0.0, 0.0, 0.0, 0.0, 0.0, 0.0, 0.0, 0.0, 0.0, 0.0, 0.0, 0.0, 0.0, 0.0, 0.0, 0.0, 0.0, 0.0, 0.4081, 0.5636, 0.425, 0.5636, 0.425, 0.8892, 0.4081, 0.8892, 0.0, 0.0, 0.0, 0.0, 0.0, 0.0, 0.0, 0.0, 0.0, 0.0, 0.0, 0.0, 0.0, 0.0, 0.0, 0.0, 0.0, 0.0, 0.0, 0.0, 0.0, 0.0, 0.0, 0.0, 0.0, 0.0, 0.0, 0.0, 0.0, 0.0, 0.0, 0.0, 0.5787, 0.7298, 0.0001786, 0.8771, 0.0001788, 0.4634, 0.5787, 0.4634, 0.0, 0.0, 0.0, 0.0, 0.0, 0.0, 0.0, 0.0, 0.0, 0.0, 0.0, 0.0, 0.0, 0.0, 0.0, 0.0, 0.197, 0.5636, 0.2101, 0.5636, 0.2101, 0.8892, 0.1969, 0.8892, 0.09201, 0.5636, 0.1051, 0.5636, 0.1051, 0.8892, 0.09201, 0.8892, 0.0, 0.0, 0.0, 0.0, 0.0, 0.0, 0.0, 0.0, 0.0, 0.0, 0.0, 0.0, 0.0, 0.0, 0.0, 0.0, 0.0, 0.0, 0.0, 0.0, 0.0, 0.0, 0.0, 0.0, 0.0, 0.0, 0.0, 0.0, 0.0, 0.0, 0.0, 0.0, 0.3019, 0.5636, 0.315, 0.5636, 0.315, 0.8892, 0.3019, 0.8892, 0.0, 0.0, 0.0, 0.0, 0.0, 0.0, 0.0, 0.0, 0.0, 0.0, 0.0, 0.0, 0.0, 0.0, 0.0, 0.0, 0.03954, 0.5636, 0.05266, 0.5636, 0.05265, 0.8892, 0.03954, 0.8892, 0.1445, 0.5636, 0.1576, 0.5636, 0.1576, 0.8892, 0.1445, 0.8892, 0.0, 0.0, 0.0, 0.0, 0.0, 0.0, 0.0, 0.0, 0.0, 0.0, 0.0, 0.0, 0.0, 0.0, 0.0, 0.0, 0.0, 0.0, 0.0, 0.0, 0.0, 0.0, 0.0, 0.0, 0.0, 0.0, 0.0, 0.0, 0.0, 0.0, 0.0, 0.0, 0.3544, 0.5636, 0.3675, 0.5636, 0.3675, 0.8892, 0.3544, 0.8892, 0.0133, 0.5636, 0.02642, 0.5636, 0.02642, 0.8892, 0.0133, 0.8892, 0.0, 0.0, 0.0, 0.0, 0.0, 0.0, 0.0, 0.0, 0.0, 0.0, 0.0, 0.0, 0.0, 0.0, 0.0, 0.0, 0.0, 0.0, 0.0, 0.0, 0.0, 0.0, 0.0, 0.0, 0.0, 0.0, 0.0, 0.0, 0.0, 0.0, 0.0, 0.0, 0.06577, 0.5636, 0.07889, 0.5636, 0.07889, 0.8892, 0.06577, 0.8892, 0.0, 0.0, 0.0, 0.0, 0.0, 0.0, 0.0, 0.0, 0.0, 0.0, 0.0, 0.0, 0.0, 0.0, 0.0, 0.0, 0.1182, 0.5636, 0.1314, 0.5636, 0.1314, 0.8892, 0.1182, 0.8892, 0.1707, 0.5636, 0.1838, 0.5636, 0.1838, 0.8892, 0.1707, 0.8892, 0.0, 0.0, 0.0, 0.0, 0.0, 0.0, 0.0, 0.0, 0.0, 0.0, 0.0, 0.0, 0.0, 0.0, 0.0, 0.0, 0.2494, 0.5636, 0.2625, 0.5636, 0.2625, 0.8892, 0.2494, 0.8892, 0.0, 0.0, 0.0, 0.0, 0.0, 0.0, 0.0, 0.0, 0.0, 0.0, 0.0, 0.0, 0.0, 0.0, 0.0, 0.0, 0.0, 0.0, 0.0, 0.0, 0.0, 0.0, 0.0, 0.0, 0.0, 0.0, 0.0, 0.0, 0.0, 0.0, 0.0, 0.0, 0.2232, 0.5636, 0.2363, 0.5636, 0.2363, 0.8892, 0.2232, 0.8892, 0.2757, 0.5636, 0.2888, 0.5636, 0.2888, 0.8892, 0.2757, 0.8892, 0.0, 0.0, 0.0, 0.0, 0.0, 0.0, 0.0, 0.0, 0.0, 0.0, 0.0, 0.0, 0.0, 0.0, 0.0, 0.0, 0.3281, 0.5636, 0.3412, 0.5636, 0.3412, 0.8892, 0.3281, 0.8892, 0.0, 0.0, 0.0, 0.0, 0.0, 0.0, 0.0, 0.0, 0.0, 0.0, 0.0, 0.0, 0.0, 0.0, 0.0, 0.0, 0.0, 0.0, 0.0, 0.0, 0.0, 0.0, 0.0, 0.0, 0.0, 0.0, 0.0, 0.0, 0.0, 0.0, 0.0, 0.0, 0.3806, 0.5636, 0.3937, 0.5636, 0.3937, 0.8892, 0.3806, 0.8892, 0.0, 0.0, 0.0, 0.0, 0.0, 0.0, 0.0, 0.0, 0.0, 0.0, 0.0, 0.0, 0.0, 0.0, 0.0, 0.0, 0.0001845, 0.5636, 0.0133, 0.5636, 0.0133, 0.8892, 0.0001825, 0.8892, 0.02642, 0.5636, 0.03954, 0.5636, 0.03954, 0.8892, 0.02642, 0.8892, 0.0, 0.0, 0.0, 0.0, 0.0, 0.0, 0.0, 0.0, 0.0, 0.0, 0.0, 0.0, 0.0, 0.0, 0.0, 0.0, 0.05266, 0.5636, 0.06577, 0.5636, 0.06577, 0.8892, 0.05265, 0.8892, 0.0, 0.0, 0.0, 0.0, 0.0, 0.0, 0.0, 0.0, 0.0, 0.0, 0.0, 0.0, 0.0, 0.0, 0.0, 0.0, 0.0, 0.0, 0.0, 0.0, 0.0, 0.0, 0.0, 0.0, 0.0, 0.0, 0.0, 0.0, 0.0, 0.0, 0.0, 0.0, 0.07889, 0.5636, 0.09201, 0.5636, 0.09201, 0.8892, 0.07889, 0.8892, 0.1051, 0.5636, 0.1182, 0.5636, 0.1182, 0.8892, 0.1051, 0.8892, 0.0, 0.0, 0.0, 0.0, 0.0, 0.0, 0.0, 0.0, 0.0, 0.0, 0.0, 0.0, 0.0, 0.0, 0.0, 0.0, 0.0, 0.0, 0.0, 0.0, 0.0, 0.0, 0.0, 0.0, 0.0, 0.0, 0.0, 0.0, 0.0, 0.0, 0.0, 0.0, 0.1314, 0.5636, 0.1445, 0.5636, 0.1445, 0.8892, 0.1314, 0.8892, 0.0, 0.0, 0.0, 0.0, 0.0, 0.0, 0.0, 0.0, 0.0, 0.0, 0.0, 0.0, 0.0, 0.0, 0.0, 0.0, 0.1576, 0.5636, 0.1707, 0.5636, 0.1707, 0.8892, 0.1576, 0.8892, 0.1838, 0.5636, 0.197, 0.5636, 0.1969, 0.8892, 0.1838, 0.8892, 0.0, 0.0, 0.0, 0.0, 0.0, 0.0, 0.0, 0.0, 0.0, 0.0, 0.0, 0.0, 0.0, 0.0, 0.0, 0.0, 0.2101, 0.5636, 0.2232, 0.5636, 0.2232, 0.8892, 0.2101, 0.8892, 0.0, 0.0, 0.0, 0.0, 0.0, 0.0, 0.0, 0.0, 0.0, 0.0, 0.0, 0.0, 0.0, 0.0, 0.0, 0.0, 0.0, 0.0, 0.0, 0.0, 0.0, 0.0, 0.0, 0.0, 0.0, 0.0, 0.0, 0.0, 0.0, 0.0, 0.0, 0.0, 0.2363, 0.5636, 0.2494, 0.5636, 0.2494, 0.8892, 0.2363, 0.8892, 0.0, 0.0, 0.0, 0.0, 0.0, 0.0, 0.0, 0.0, 0.0, 0.0, 0.0, 0.0, 0.0, 0.0, 0.0, 0.0, 0.2625, 0.5636, 0.2757, 0.5636, 0.2757, 0.8892, 0.2625, 0.8892, 0.2888, 0.5636, 0.3019, 0.5636, 0.3019, 0.8892, 0.2888, 0.8892, 0.0, 0.0, 0.0, 0.0, 0.0, 0.0, 0.0, 0.0, 0.0, 0.0, 0.0, 0.0, 0.0, 0.0, 0.0, 0.0, 0.0, 0.0, 0.0, 0.0, 0.0, 0.0, 0.0, 0.0, 0.0, 0.0, 0.0, 0.0, 0.0, 0.0, 0.0, 0.0, 0.315, 0.5636, 0.3281, 0.5636, 0.3281, 0.8892, 0.315, 0.8892, 0.3412, 0.5636, 0.3544, 0.5636, 0.3544, 0.8892, 0.3412, 0.8892, 0.0, 0.0, 0.0, 0.0, 0.0, 0.0, 0.0, 0.0, 0.0, 0.0, 0.0, 0.0, 0.0, 0.0, 0.0, 0.0, 0.3675, 0.5636, 0.3806, 0.5636, 0.3806, 0.8892, 0.3675, 0.8892, 0.0, 0.0, 0.0, 0.0, 0.0, 0.0, 0.0, 0.0, 0.0, 0.0, 0.0, 0.0, 0.0, 0.0, 0.0, 0.0, 0.0, 0.0, 0.0, 0.0, 0.0, 0.0, 0.0, 0.0, 0.0, 0.0, 0.0, 0.0, 0.0, 0.0, 0.0, 0.0, 0.3937, 0.5636, 0.4081, 0.5636, 0.4081, 0.8892, 0.3937, 0.8892, 0.0, 0.0, 0.0, 0.0, 0.0, 0.0, 0.0, 0.0, 0.0, 0.0, 0.0, 0.0, 0.0, 0.0, 0.0, 0.0, 0.0, 0.0, 0.0, 0.0, 0.0, 0.0, 0.0, 0.0, 0.0, 0.0, 0.0, 0.0, 0.0, 0.0, 0.0, 0.0, 0.0, 0.0, 0.0, 0.0, 0.0, 0.0, 0.0, 0.0, 0.0, 0.0, 0.0, 0.0, 0.0, 0.0, 0.0, 0.0, 0.0, 0.0, 0.0, 0.0, 0.0, 0.0, 0.0, 0.0, 0.3256, 0.9999, 0.1939, 0.9999, 0.1734, 8.322e-05, 0.3466, 0.0001629, 0.0, 0.0, 0.0, 0.0, 0.0, 0.0, 0.0, 0.0, 0.0, 0.0, 0.0, 0.0, 0.0, 0.0, 0.0, 0.0, 0.0, 0.0, 0.0, 0.0, 0.0, 0.0, 0.0, 0.0, 0.0, 0.0, 0.0, 0.0, 0.0, 0.0, 0.0, 0.0, 0.0, 0.0, 0.0, 0.0, 0.0, 0.0, 0.0, 0.0, 0.0, 0.0, 0.0, 0.0, 0.0, 0.0, 0.0, 0.0, 0.0, 0.0, 0.0, 0.0, 0.0, 0.0, 0.0, 0.0, 0.0, 0.0, 0.0, 0.0, 0.0, 0.0, 0.0, 0.0, 0.0, 0.0, 0.0, 0.0, 0.0, 0.0, 0.0, 0.0, 0.0, 0.0, 0.0, 0.0, 0.0, 0.0, 0.0, 0.0, 0.0, 0.0, 0.0, 0.0, 0.0, 0.0, 0.0, 0.0, 0.0, 0.0, 0.0, 0.0, 0.0, 0.0, 0.0, 0.0, 0.0, 0.0, 0.0, 0.0, 0.0, 0.0, 0.0, 0.0, 0.0, 0.0, 0.0, 0.0, 0.0, 0.0, 0.0, 0.0, 0.0, 0.0, 0.0, 0.0, 0.0, 0.0, 0.0, 0.0, 0.0, 0.0, 0.0, 0.0, 0.0, 0.0, 0.0, 0.0, 0.1522, 0.9999, 0.02057, 0.9999, 8.322e-05, 8.322e-05, 0.1732, 0.000163, 0.0, 0.0, 0.0, 0.0, 0.0, 0.0, 0.0, 0.0, 0.0, 0.0, 0.0, 0.0, 0.0, 0.0, 0.0, 0.0, 0.0, 0.0, 0.0, 0.0, 0.0, 0.0, 0.0, 0.0, 0.0, 0.0, 0.0, 0.0, 0.0, 0.0, 0.0, 0.0, 0.3807, 0.6021, 0.3585, 0.6021, 0.355, 0.4337, 0.3842, 0.4337, 0.0, 0.0, 0.0, 0.0, 0.0, 0.0, 0.0, 0.0, 0.0, 0.0, 0.0, 0.0, 0.0, 0.0, 0.0, 0.0, 0.0, 0.0, 0.0, 0.0, 0.0, 0.0, 0.0, 0.0, 0.0, 0.0, 0.0, 0.0, 0.0, 0.0, 0.0, 0.0, 0.8179, 0.7594, 0.7957, 0.7594, 0.7922, 0.5909, 0.8214, 0.5909, 0.0, 0.0, 0.0, 0.0, 0.0, 0.0, 0.0, 0.0, 0.0, 0.0, 0.0, 0.0, 0.0, 0.0, 0.0, 0.0, 0.0, 0.0, 0.0, 0.0, 0.0, 0.0, 0.0, 0.0, 0.0, 0.0, 0.0, 0.0, 0.0, 0.0, 0.0, 0.0, 0.4284, 0.6021, 0.4062, 0.6021, 0.4027, 0.4337, 0.4319, 0.4337, 0.0, 0.0, 0.0, 0.0, 0.0, 0.0, 0.0, 0.0, 0.0, 0.0, 0.0, 0.0, 0.0, 0.0, 0.0, 0.0, 0.0, 0.0, 0.0, 0.0, 0.0, 0.0, 0.0, 0.0, 0.0, 0.0, 0.0, 0.0, 0.0, 0.0, 0.0, 0.0, 0.7879, 0.85, 0.7658, 0.85, 0.7623, 0.7602, 0.7915, 0.7602, 0.0, 0.0, 0.0, 0.0, 0.0, 0.0, 0.0, 0.0, 0.0, 0.0, 0.0, 0.0, 0.0, 0.0, 0.0, 0.0, 0.0, 0.0, 0.0, 0.0, 0.0, 0.0, 0.0, 0.0, 0.0, 0.0, 0.0, 0.0, 0.0, 0.0, 0.0, 0.0, 0.758, 0.85, 0.7358, 0.85, 0.7323, 0.7602, 0.7615, 0.7602, 0.0, 0.0, 0.0, 0.0, 0.0, 0.0, 0.0, 0.0, 0.0, 0.0, 0.0, 0.0, 0.0, 0.0, 0.0, 0.0, 0.0, 0.0, 0.0, 0.0, 0.0, 0.0, 0.0, 0.0, 0.0, 0.0, 0.0, 0.0, 0.0, 0.0, 0.0, 0.0, 0.728, 0.85, 0.7058, 0.85, 0.7024, 0.7602, 0.7315, 0.7602, 0.0, 0.0, 0.0, 0.0, 0.0, 0.0, 0.0, 0.0, 0.0, 0.0, 0.0, 0.0, 0.0, 0.0, 0.0, 0.0, 0.0, 0.0, 0.0, 0.0, 0.0, 0.0, 0.0, 0.0, 0.0, 0.0, 0.0, 0.0, 0.0, 0.0, 0.0, 0.0, 0.6981, 0.85, 0.6759, 0.85, 0.6724, 0.7602, 0.7016, 0.7602, 0.0, 0.0, 0.0, 0.0, 0.0, 0.0, 0.0, 0.0, 0.0, 0.0, 0.0, 0.0, 0.0, 0.0, 0.0, 0.0, 0.0, 0.0, 0.0, 0.0, 0.0, 0.0, 0.0, 0.0, 0.0, 0.0, 0.0, 0.0, 0.0, 0.0, 0.0, 0.0, 0.8179, 0.85, 0.7957, 0.85, 0.7922, 0.7602, 0.8214, 0.7602, 0.0, 0.0, 0.0, 0.0, 0.0, 0.0, 0.0, 0.0, 0.0, 0.0, 0.0, 0.0, 0.0, 0.0, 0.0, 0.0, 0.0, 0.0, 0.0, 0.0, 0.0, 0.0, 0.0, 0.0, 0.0, 0.0, 0.0, 0.0, 0.0, 0.0, 0.0, 0.0, 0.7992, 0.5901, 0.777, 0.5901, 0.7735, 0.5003, 0.8027, 0.5003, 0.0, 0.0, 0.0, 0.0, 0.0, 0.0, 0.0, 0.0, 0.0, 0.0, 0.0, 0.0, 0.0, 0.0, 0.0, 0.0, 0.0, 0.0, 0.0, 0.0, 0.0, 0.0, 0.0, 0.0, 0.0, 0.0, 0.0, 0.0, 0.0, 0.0, 0.0, 0.0, 0.8292, 0.5901, 0.807, 0.5901, 0.8035, 0.5003, 0.8327, 0.5003, 0.0, 0.0, 0.0, 0.0, 0.0, 0.0, 0.0, 0.0, 0.0, 0.0, 0.0, 0.0, 0.0, 0.0, 0.0, 0.0, 0.0, 0.0, 0.0, 0.0, 0.0, 0.0, 0.0, 0.0, 0.0, 0.0, 0.0, 0.0, 0.0, 0.0, 0.0, 0.0, 0.758, 0.7594, 0.7358, 0.7594, 0.7323, 0.5909, 0.7615, 0.5909, 0.0, 0.0, 0.0, 0.0, 0.0, 0.0, 0.0, 0.0, 0.0, 0.0, 0.0, 0.0, 0.0, 0.0, 0.0, 0.0, 0.0, 0.0, 0.0, 0.0, 0.0, 0.0, 0.0, 0.0, 0.0, 0.0, 0.0, 0.0, 0.0, 0.0, 0.0, 0.0, 0.6382, 0.7594, 0.616, 0.7594, 0.6125, 0.5909, 0.6417, 0.5909, 0.0, 0.0, 0.0, 0.0, 0.0, 0.0, 0.0, 0.0, 0.0, 0.0, 0.0, 0.0, 0.0, 0.0, 0.0, 0.0, 0.0, 0.0, 0.0, 0.0, 0.0, 0.0, 0.0, 0.0, 0.0, 0.0, 0.0, 0.0, 0.0, 0.0, 0.0, 0.0, 0.6082, 0.7594, 0.586, 0.7594, 0.5825, 0.5909, 0.6117, 0.5909, 0.0, 0.0, 0.0, 0.0, 0.0, 0.0, 0.0, 0.0, 0.0, 0.0, 0.0, 0.0, 0.0, 0.0, 0.0, 0.0, 0.0, 0.0, 0.0, 0.0, 0.0, 0.0, 0.0, 0.0, 0.0, 0.0, 0.0, 0.0, 0.0, 0.0, 0.0, 0.0, 0.6681, 0.7594, 0.6459, 0.7594, 0.6424, 0.5909, 0.6716, 0.5909, 0.0, 0.0, 0.0, 0.0, 0.0, 0.0, 0.0, 0.0, 0.0, 0.0, 0.0, 0.0, 0.0, 0.0, 0.0, 0.0, 0.0, 0.0, 0.0, 0.0, 0.0, 0.0, 0.0, 0.0, 0.0, 0.0, 0.0, 0.0, 0.0, 0.0, 0.0, 0.0, 0.6981, 0.7594, 0.6759, 0.7594, 0.6724, 0.5909, 0.7016, 0.5909, 0.0, 0.0, 0.0, 0.0, 0.0, 0.0, 0.0, 0.0, 0.0, 0.0, 0.0, 0.0, 0.0, 0.0, 0.0, 0.0, 0.0, 0.0, 0.0, 0.0, 0.0, 0.0, 0.0, 0.0, 0.0, 0.0, 0.0, 0.0, 0.0, 0.0, 0.0, 0.0, 0.9078, 0.7594, 0.8856, 0.7594, 0.8821, 0.5909, 0.9113, 0.5909, 0.0, 0.0, 0.0, 0.0, 0.0, 0.0, 0.0, 0.0, 0.0, 0.0, 0.0, 0.0, 0.0, 0.0, 0.0, 0.0, 0.0, 0.0, 0.0, 0.0, 0.0, 0.0, 0.0, 0.0, 0.0, 0.0, 0.0, 0.0, 0.0, 0.0, 0.0, 0.0, 0.4883, 0.7714, 0.4662, 0.7714, 0.4627, 0.6029, 0.4918, 0.6029, 0.0, 0.0, 0.0, 0.0, 0.0, 0.0, 0.0, 0.0, 0.0, 0.0, 0.0, 0.0, 0.0, 0.0, 0.0, 0.0, 0.0, 0.0, 0.0, 0.0, 0.0, 0.0, 0.0, 0.0, 0.0, 0.0, 0.0, 0.0, 0.0, 0.0, 0.0, 0.0, 0.6681, 0.9287, 0.6459, 0.9287, 0.6424, 0.7602, 0.6716, 0.7602, 0.0, 0.0, 0.0, 0.0, 0.0, 0.0, 0.0, 0.0, 0.0, 0.0, 0.0, 0.0, 0.0, 0.0, 0.0, 0.0, 0.0, 0.0, 0.0, 0.0, 0.0, 0.0, 0.0, 0.0, 0.0, 0.0, 0.0, 0.0, 0.0, 0.0, 0.0, 0.0, 0.6382, 0.9287, 0.616, 0.9287, 0.6125, 0.7602, 0.6417, 0.7602, 0.0, 0.0, 0.0, 0.0, 0.0, 0.0, 0.0, 0.0, 0.0, 0.0, 0.0, 0.0, 0.0, 0.0, 0.0, 0.0, 0.0, 0.0, 0.0, 0.0, 0.0, 0.0, 0.0, 0.0, 0.0, 0.0, 0.0, 0.0, 0.0, 0.0, 0.0, 0.0, 0.8779, 0.7594, 0.8557, 0.7594, 0.8522, 0.5909, 0.8814, 0.5909, 0.0, 0.0, 0.0, 0.0, 0.0, 0.0, 0.0, 0.0, 0.0, 0.0, 0.0, 0.0, 0.0, 0.0, 0.0, 0.0, 0.0, 0.0, 0.0, 0.0, 0.0, 0.0, 0.0, 0.0, 0.0, 0.0, 0.0, 0.0, 0.0, 0.0, 0.0, 0.0, 0.8479, 0.7594, 0.8257, 0.7594, 0.8222, 0.5909, 0.8514, 0.5909, 0.0, 0.0, 0.0, 0.0, 0.0, 0.0, 0.0, 0.0, 0.0, 0.0, 0.0, 0.0, 0.0, 0.0, 0.0, 0.0, 0.0, 0.0, 0.0, 0.0, 0.0, 0.0, 0.0, 0.0, 0.0, 0.0, 0.0, 0.0, 0.0, 0.0, 0.0, 0.0, 0.9078, 0.9287, 0.8856, 0.9287, 0.8821, 0.7602, 0.9113, 0.7602, 0.0, 0.0, 0.0, 0.0, 0.0, 0.0, 0.0, 0.0, 0.0, 0.0, 0.0, 0.0, 0.0, 0.0, 0.0, 0.0, 0.0, 0.0, 0.0, 0.0, 0.0, 0.0, 0.0, 0.0, 0.0, 0.0, 0.0, 0.0, 0.0, 0.0, 0.0, 0.0, 0.728, 0.7594, 0.7059, 0.7594, 0.7024, 0.5909, 0.7315, 0.5909, 0.0, 0.0, 0.0, 0.0, 0.0, 0.0, 0.0, 0.0, 0.0, 0.0, 0.0, 0.0, 0.0, 0.0, 0.0, 0.0, 0.0, 0.0, 0.0, 0.0, 0.0, 0.0, 0.0, 0.0, 0.0, 0.0, 0.0, 0.0, 0.0, 0.0, 0.0, 0.0, 0.4284, 0.7714, 0.4062, 0.7714, 0.4027, 0.6029, 0.4319, 0.6029, 0.0, 0.0, 0.0, 0.0, 0.0, 0.0, 0.0, 0.0, 0.0, 0.0, 0.0, 0.0, 0.0, 0.0, 0.0, 0.0, 0.0, 0.0, 0.0, 0.0, 0.0, 0.0, 0.0, 0.0, 0.0, 0.0, 0.0, 0.0, 0.0, 0.0, 0.0, 0.0, 0.4584, 0.7714, 0.4362, 0.7714, 0.4327, 0.6029, 0.4619, 0.6029, 0.0, 0.0, 0.0, 0.0, 0.0, 0.0, 0.0, 0.0, 0.0, 0.0, 0.0, 0.0, 0.0, 0.0, 0.0, 0.0, 0.0, 0.0, 0.0, 0.0, 0.0, 0.0, 0.0, 0.0, 0.0, 0.0, 0.0, 0.0, 0.0, 0.0, 0.0, 0.0, 0.3985, 0.7714, 0.3763, 0.7714, 0.3728, 0.6029, 0.402, 0.6029, 0.0, 0.0, 0.0, 0.0, 0.0, 0.0, 0.0, 0.0, 0.0, 0.0, 0.0, 0.0, 0.0, 0.0, 0.0, 0.0, 0.0, 0.0, 0.0, 0.0, 0.0, 0.0, 0.0, 0.0, 0.0, 0.0, 0.0, 0.0, 0.0, 0.0, 0.0, 0.0, 0.788, 0.7594, 0.7658, 0.7594, 0.7623, 0.5909, 0.7915, 0.5909, 0.0, 0.0, 0.0, 0.0, 0.0, 0.0, 0.0, 0.0, 0.0, 0.0, 0.0, 0.0, 0.0, 0.0, 0.0, 0.0, 0.0, 0.0, 0.0, 0.0, 0.0, 0.0, 0.0, 0.0, 0.0, 0.0, 0.0, 0.0, 0.0, 0.0, 0.0, 0.0, 0.5782, 0.7594, 0.556, 0.7594, 0.5526, 0.5909, 0.5817, 0.5909, 0.0, 0.0, 0.0, 0.0, 0.0, 0.0, 0.0, 0.0, 0.0, 0.0, 0.0, 0.0, 0.0, 0.0, 0.0, 0.0, 0.0, 0.0, 0.0, 0.0, 0.0, 0.0, 0.0, 0.0, 0.0, 0.0, 0.0, 0.0, 0.0, 0.0, 0.0, 0.0, 0.5183, 0.7594, 0.4961, 0.7594, 0.4926, 0.5909, 0.5218, 0.5909, 0.0, 0.0, 0.0, 0.0, 0.0, 0.0, 0.0, 0.0, 0.0, 0.0, 0.0, 0.0, 0.0, 0.0, 0.0, 0.0, 0.0, 0.0, 0.0, 0.0, 0.0, 0.0, 0.0, 0.0, 0.0, 0.0, 0.0, 0.0, 0.0, 0.0, 0.0, 0.0, 0.5483, 0.7594, 0.5261, 0.7594, 0.5226, 0.5909, 0.5518, 0.5909, 0.0, 0.0, 0.0, 0.0, 0.0, 0.0, 0.0, 0.0, 0.0, 0.0, 0.0, 0.0, 0.0, 0.0, 0.0, 0.0, 0.0, 0.0, 0.0, 0.0, 0.0, 0.0, 0.0, 0.0, 0.0, 0.0, 0.0, 0.0, 0.0, 0.0, 0.0, 0.0, 0.0, 0.0, 0.0, 0.0, 0.0, 0.0, 0.0, 0.0, 0.0, 0.0, 0.0, 0.0, 0.0, 0.0, 0.0, 0.0, 0.0, 0.0, 0.0, 0.0, 0.0, 0.0, 0.0, 0.0, 0.0, 0.0, 0.0, 0.0, 0.0, 0.0, 0.0, 0.0, 0.0, 0.0, 0.0, 0.0, 0.0, 0.0, 0.0, 0.0, 0.0, 0.0, 0.0, 0.0, 0.0, 0.0, 0.0, 0.0, 0.0, 0.0, 0.0, 0.0, 0.0, 0.0, 0.0, 0.0, 0.0, 0.0, 0.0, 0.0, 0.0, 0.0, 0.0, 0.0, 0.0, 0.0, 0.0, 0.0, 0.0, 0.0, 0.0, 0.0, 0.0, 0.0, 0.0, 0.0, 0.0, 0.0, 0.0, 0.0, 0.0, 0.0, 0.0, 0.0, 0.0, 0.0, 0.0, 0.0, 0.0, 0.0, 0.0, 0.0, 0.0, 0.0, 0.0, 0.0, 0.0, 0.0, 0.0, 0.0, 0.0, 0.0, 0.0, 0.0, 0.0, 0.0, 0.0, 0.0, 0.0, 0.0, 0.0, 0.0, 0.0, 0.0, 0.0, 0.0, 0.0, 0.0, 0.0, 0.0, 0.0, 0.0, 0.0, 0.0, 0.0, 0.0, 0.0, 0.0, 0.0, 0.0, 0.0, 0.0, 0.0, 0.0, 0.0, 0.0, 0.0, 0.0, 0.0, 0.0, 0.0, 0.0, 0.0, 0.0, 0.0, 0.0, 0.0, 0.0, 0.0, 0.0, 0.0, 0.0, 0.0, 0.0, 0.0, 0.0, 0.0, 0.0, 0.0, 0.0, 0.0, 0.0, 0.0, 0.0, 0.0, 0.0, 0.0, 0.0, 0.0, 0.0, 0.0, 0.0, 0.0, 0.0, 0.0, 0.0, 0.0, 0.0, 0.0, 0.0, 0.0, 0.0, 0.0, 0.0, 0.0, 0.0, 0.0, 0.0, 0.0, 0.0, 0.0, 0.0, 0.0, 0.0, 0.0, 0.0, 0.0, 0.0, 0.0, 0.0, 0.0, 0.0, 0.0, 0.0, 0.0, 0.0, 0.0, 0.0, 0.0, 0.0, 0.0, 0.0, 0.0, 0.0, 0.0, 0.0, 0.0, 0.0, 0.0, 0.0, 0.0, 0.0, 0.0, 0.0, 0.0, 0.0, 0.0, 0.0, 0.0, 0.0, 0.0, 0.0, 0.0, 0.0, 0.0, 0.0, 0.0, 0.0, 0.0, 0.0, 0.0, 0.0, 0.0, 0.0, 0.0, 0.0, 0.0, 0.0, 0.0, 0.0, 0.0, 0.0, 0.0, 0.0, 0.0, 0.0, 0.0, 0.0, 0.0, 0.0, 0.0, 0.0, 0.0, 0.0, 0.0, 0.0, 0.0, 0.0, 0.0, 0.0, 0.0, 0.0, 0.0, 0.0, 0.0, 0.0, 0.0, 0.0, 0.0, 0.0, 0.0, 0.0, 0.0, 0.0, 0.0, 0.0, 0.0, 0.0, 0.0, 0.0, 0.0, 0.0, 0.0, 0.0, 0.0, 0.0, 0.0, 0.0, 0.0, 0.0, 0.0, 0.0, 0.0, 0.0, 0.0, 0.0, 0.0, 0.0, 0.0, 0.0, 0.0, 0.0, 0.0, 0.0, 0.0, 0.0, 0.0, 0.0, 0.0, 0.0, 0.0, 0.0, 0.0, 0.0, 0.0, 0.0, 0.0, 0.0, 0.0, 0.0, 0.0, 0.0, 0.0, 0.0, 0.0, 0.0, 0.0, 0.0, 0.0, 0.0, 0.0, 0.0, 0.0, 0.0, 0.0, 0.0, 0.0, 0.0, 0.0, 0.0, 0.0, 0.0, 0.0, 0.0, 0.0, 0.0, 0.0, 0.0, 0.0, 0.0, 0.0, 0.0, 0.0, 0.0, 0.0, 0.0, 0.0, 0.0, 0.0, 0.0, 0.0, 0.0, 0.0, 0.0, 0.0, 0.0, 0.0, 0.0, 0.0, 0.0, 0.0, 0.0, 0.0, 0.0, 0.0, 0.0, 0.0, 0.0, 0.0, 0.0, 0.0, 0.0, 0.0, 0.0, 0.0, 0.0, 0.0, 0.0, 0.0, 0.0, 0.0, 0.0, 0.0, 0.0, 0.0, 0.0, 0.0, 0.0, 0.0, 0.0, 0.0, 0.0, 0.0, 0.0, 0.0, 0.0, 0.0, 0.0, 0.0, 0.0, 0.0, 0.0, 0.0, 0.0, 0.0, 0.0, 0.0, 0.0, 0.0, 0.0, 0.0, 0.0, 0.0, 0.0, 0.0, 0.0, 0.0, 0.0, 0.0, 0.0, 0.0, 0.0, 0.0, 0.0, 0.0, 0.0, 0.0, 0.0, 0.0, 0.0, 0.0, 0.0, 0.0, 0.0, 0.0, 0.0, 0.0, 0.0, 0.0, 0.0, 0.0, 0.0, 0.0, 0.0, 0.0, 0.0, 0.0, 0.0, 0.0, 0.0, 0.0, 0.0, 0.0, 0.0, 0.0, 0.0, 0.0, 0.0, 0.0, 0.0, 0.0, 0.0, 0.0, 0.0, 0.0, 0.0, 0.0, 0.0, 0.0, 0.0, 0.0, 0.0, 0.0, 0.0, 0.0, 0.0, 0.0, 0.0, 0.0, 0.0, 0.0, 0.0, 0.0, 0.0, 0.0, 0.0, 0.0, 0.0, 0.0, 0.0, 0.0, 0.0, 0.0, 0.0, 0.0, 0.0, 0.0, 0.0, 0.0, 0.0, 0.0, 0.0, 0.0, 0.0, 0.0, 0.0, 0.0, 0.0, 0.0, 0.0, 0.0, 0.0, 0.0, 0.0, 0.0, 0.0, 0.0, 0.0, 0.0, 0.0, 0.0, 0.0, 0.0, 0.0, 0.0, 0.0, 0.0, 0.0, 0.0, 0.0, 0.0, 0.0, 0.0, 0.0, 0.0, 0.0, 0.0, 0.0, 0.0, 0.0, 0.0, 0.0, 0.0, 0.0, 0.0, 0.0, 0.0, 0.0, 0.0, 0.0, 0.0, 0.0, 0.0, 0.0, 0.0, 0.0, 0.0, 0.0, 0.0, 0.0, 0.0, 0.0, 0.0, 0.0, 0.0, 0.0, 0.0, 0.0, 0.0, 0.0, 0.0, 0.0, 0.0, 0.0, 0.0, 0.0, 0.0, 0.0, 0.0, 0.0, 0.0, 0.0, 0.0, 0.0, 0.0, 0.0, 0.0, 0.0, 0.0, 0.0, 0.0, 0.0, 0.0, 0.0, 0.0, 0.0, 0.0, 0.0, 0.0, 0.0, 0.0, 0.0, 0.0, 0.0, 0.0, 0.0, 0.0, 0.0, 0.0, 0.0, 0.0, 0.0, 0.0, 0.0, 0.0, 0.0, 0.0, 0.0, 0.0, 0.0, 0.0, 0.0, 0.0, 0.0, 0.0, 0.0, 0.0, 0.0, 0.0, 0.0, 0.0, 0.0, 0.0, 0.0, 0.0, 0.0, 0.0, 0.0, 0.0, 0.0, 0.0, 0.0, 0.0, 0.0, 0.0, 0.0, 0.0, 0.0, 0.0, 0.0, 0.0, 0.0, 0.0, 0.0, 0.0, 0.0, 0.0, 0.0, 0.0, 0.0, 0.0, 0.0, 0.0, 0.0, 0.0, 0.0, 0.0, 0.0, 0.0, 0.0, 0.0, 0.0, 0.0, 0.0, 0.0, 0.0, 0.0, 0.0, 0.0, 0.0, 0.0, 0.0, 0.0, 0.0, 0.0, 0.0, 0.0, 0.0, 0.0, 0.0, 0.0, 0.0, 0.0, 0.0, 0.0, 0.0, 0.0, 0.0, 0.0, 0.0, 0.0, 0.0, 0.0, 0.0, 0.0, 0.0, 0.0, 0.0, 0.0, 0.0, 0.0, 0.0, 0.0, 0.0, 0.0, 0.0, 0.0, 0.0, 0.0, 0.0, 0.0, 0.0, 0.0, 0.0, 0.0, 0.0, 0.0, 0.0, 0.0, 0.0, 0.0, 0.0, 0.0, 0.0, 0.0, 0.0, 0.0, 0.0, 0.0, 0.0, 0.0, 0.0, 0.0, 0.0, 0.0, 0.0, 0.0, 0.0, 0.0, 0.0, 0.0, 0.0, 0.0, 0.0, 0.0, 0.0, 0.0, 0.0, 0.0, 0.0, 0.0, 0.0, 0.0, 0.0, 0.0, 0.0, 0.0, 0.0, 0.0, 0.0, 0.0, 0.0, 0.0, 0.0, 0.0, 0.0, 0.0, 0.0, 0.0, 0.0, 0.0, 0.0, 0.0, 0.0, 0.0, 0.0, 0.0, 0.0, 0.0, 0.0, 0.0, 0.0, 0.0, 0.0, 0.0, 0.0, 0.0, 0.0, 0.0, 0.0, 0.0, 0.0, 0.0, 0.0, 0.0, 0.0, 0.0, 0.0, 0.0, 0.0, 0.0, 0.0, 0.0, 0.0, 0.0, 0.0, 0.0, 0.0, 0.0, 0.0, 0.0, 0.0, 0.0, 0.0, 0.0, 0.0, 0.0, 0.0, 0.0, 0.0, 0.0, 0.0, 0.0, 0.0, 0.0, 0.0, 0.0, 0.0, 0.0, 0.0, 0.0, 0.0, 0.0, 0.0, 0.0, 0.0, 0.0, 0.0, 0.0, 0.0, 0.0, 0.0, 0.0, 0.0, 0.0, 0.0, 0.0, 0.0, 0.0, 0.0, 0.0, 0.0, 0.0, 0.0, 0.0, 0.0, 0.0, 0.0, 0.0, 0.0, 0.0, 0.0, 0.0, 0.0, 0.0, 0.0, 0.0, 0.0, 0.0, 0.0, 0.0, 0.0, 0.0, 0.0, 0.0, 0.0, 0.0, 0.0, 0.0, 0.0, 0.0, 0.0, 0.0, 0.0, 0.0, 0.0, 0.0, 0.0, 0.0, 0.0, 0.0, 0.0, 0.0, 0.0, 0.0, 0.0, 0.0, 0.0, 0.0, 0.0, 0.0, 0.0, 0.0, 0.0, 0.0, 0.0, 0.0, 0.0, 0.0, 0.0, 0.0, 0.0, 0.0, 0.0, 0.0, 0.0, 0.0, 0.0, 0.0, 0.0, 0.0, 0.0, 0.0, 0.0, 0.0, 0.0, 0.0, 0.0, 0.0, 0.0, 0.0, 0.0, 0.0, 0.0, 0.0, 0.0, 0.0, 0.0, 0.0, 0.0, 0.0, 0.0, 0.0, 0.0, 0.0, 0.0, 0.0, 0.0, 0.0, 0.0, 0.0, 0.0, 0.0, 0.0, 0.0, 0.0, 0.0, 0.0, 0.0, 0.0, 0.0, 0.0, 0.0, 0.0, 0.0, 0.0, 0.0, 0.0, 0.0, 0.0])
me_cube_001.use_remesh_preserve_volume = False
me_cube_001.use_remesh_preserve_attributes = False
me_cube_001.use_mirror_vertex_groups = False
me_cube_001.update()

# ---- objects
ob_cube_001 = bpy.data.objects.new('Cube.001', me_cube)
ob_cube = bpy.data.objects.new('Cube', me_cube_001)
ob_lamp = bpy.data.objects.new('Lamp', light_lamp)
ob_camera = bpy.data.objects.new('Camera', cam_camera)

# ---- transforms, parenting, visibility, modifiers, constraints
ob_cube_001.location = (-2.15, 1.478, 0.118)
ob_cube_001.scale = (-1.21, 1.503, 0.01438)
ob_cube_001.lineart.crease_threshold = 0.0
_m = ob_cube_001.modifiers.new('Array', 'ARRAY')
_m.count = 4
_m.use_constant_offset = True
_m.constant_offset_displace = (-0.11, 0.0, 0.0)
_m.relative_offset_displace = (0.0, 0.0, -1.0)
ob_cube.location = (5.698, 2.055, 0.5029)
ob_cube.lineart.crease_threshold = 0.0
ob_lamp.location = (4.076, 1.005, 5.904)
ob_lamp.rotation_euler = (0.6503, 0.05522, 1.866)
ob_lamp.lock_rotations_4d = False
ob_lamp.empty_display_type = 'ARROWS'
ob_lamp.color = (0.0, 0.0, 0.0, 0.0)
ob_lamp.lineart.crease_threshold = 0.0
ob_camera.location = (7.481, -6.508, 5.344)
ob_camera.rotation_euler = (1.109, 0.01082, 0.8149)
ob_camera.lock_rotations_4d = False
ob_camera.empty_display_type = 'ARROWS'
ob_camera.color = (0.0, 0.0, 0.0, 0.0)
ob_camera.display_type = 'WIRE'
ob_camera.lineart.crease_threshold = 0.0

# ---- collection membership
col_collection_1.objects.link(ob_cube_001)
col_collection_1.objects.link(ob_cube)
col_collection_1.objects.link(ob_lamp)
col_collection_1.objects.link(ob_camera)

# ---- scene / render settings (as saved in the file)
scene.camera = ob_camera
scene.frame_start = 1; scene.frame_end = 250; scene.frame_set(0)
scene.render.engine = 'BLENDER_EEVEE_NEXT'
scene.render.resolution_percentage = 50
scene.render.dither_intensity = 0.0
scene.cycles.use_denoising = False
scene.cycles.samples = 10
scene.cycles.sampling_pattern = 'TABULATED_SOBOL'
scene.cycles.light_sampling_threshold = 0.0
scene.cycles.use_adaptive_sampling = False
scene.cycles.use_light_tree = False
scene.cycles.blur_glossy = 0.0
scene.cycles.pixel_filter_type = 'GAUSSIAN'
scene.cycles.sample_clamp_indirect = 0.0
scene.view_settings.view_transform = 'Standard'
bpy.context.view_layer.update()
